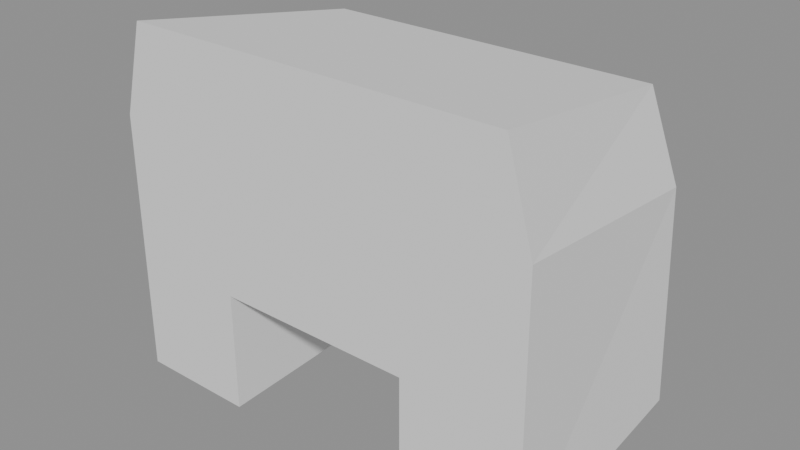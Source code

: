 # Source: ikea_kupong_stage_02_u_opening_loft.blend  (saved by Blender 5.2.44; exported with 4.5.12 LTS)
import bpy
from mathutils import Matrix  # noqa: F401  (used for matrix-valued properties, if any)

bpy.ops.wm.read_factory_settings(use_empty=True)
scene = bpy.context.scene
scene.name = 'Scene'

# ---- collections
col_rejected_components = bpy.data.collections.new('REJECTED_COMPONENTS'); scene.collection.children.link(col_rejected_components)

# ---- meshes
me_kupong_a_frame_shell_primary_mesh = bpy.data.meshes.new('KUPONG_A_FRAME_SHELL_PRIMARY_Mesh')
me_kupong_a_frame_shell_primary_mesh.from_pydata([(-1.375, -0.75, -1.125), (-0.62, -0.75, -1.125), (-0.62, -0.75, -0.36), (0.62, -0.75, -0.36), (0.62, -0.75, -1.125), (1.375, -0.75, -1.125), (1.36, -0.75, 0.55), (1.2, -0.75, 1.125), (-1.2, -0.75, 1.125), (-1.36, -0.75, 0.55), (-1.34, 0.75, -1.0), (-0.55, 0.75, -1.0), (-0.55, 0.75, -0.34), (0.55, 0.75, -0.34), (0.55, 0.75, -1.0), (1.34, 0.75, -1.0), (1.28, 0.75, 0.35), (1.08, 0.75, 0.88), (-1.08, 0.75, 0.88), (-1.28, 0.75, 0.35)], [], [(9, 8, 7, 6, 5, 4, 3, 2, 1, 0), (10, 11, 12, 13, 14, 15, 16, 17, 18, 19), (0, 1, 11, 10), (1, 2, 12, 11), (2, 3, 13, 12), (3, 4, 14, 13), (4, 5, 15, 14), (5, 6, 16, 15), (6, 7, 17, 16), (7, 8, 18, 17), (8, 9, 19, 18), (9, 0, 10, 19)])
_uv = me_kupong_a_frame_shell_primary_mesh.uv_layers.new(name='ProfileLoftUV')
_uv.uv.foreach_set('vector', [0.5, 1.0, 0.7939, 0.9045, 0.9755, 0.6545, 0.9755, 0.3455, 0.7939, 0.09549, 0.5, 0.0, 0.2061, 0.09549, 0.02447, 0.3455, 0.02447, 0.6545, 0.2061, 0.9045, 0.5, 1.0, 0.7939, 0.9045, 0.9755, 0.6545, 0.9755, 0.3455, 0.7939, 0.09549, 0.5, 0.0, 0.2061, 0.09549, 0.02447, 0.3455, 0.02447, 0.6545, 0.2061, 0.9045, 0.0, 0.0, 1.0, 0.0, 1.0, 1.0, 0.0, 1.0, 0.0, 0.0, 1.0, 0.0, 1.0, 1.0, 0.0, 1.0, 0.0, 0.0, 1.0, 0.0, 1.0, 1.0, 0.0, 1.0, 0.0, 0.0, 1.0, 0.0, 1.0, 1.0, 0.0, 1.0, 0.0, 0.0, 1.0, 0.0, 1.0, 1.0, 0.0, 1.0, 0.0, 0.0, 1.0, 0.0, 1.0, 1.0, 0.0, 1.0, 0.0, 0.0, 1.0, 0.0, 1.0, 1.0, 0.0, 1.0, 0.0, 0.0, 1.0, 0.0, 1.0, 1.0, 0.0, 1.0, 0.0, 0.0, 1.0, 0.0, 1.0, 1.0, 0.0, 1.0, 0.0, 0.0, 1.0, 0.0, 1.0, 1.0, 0.0, 1.0])
me_kupong_a_frame_shell_primary_mesh.update()
me_kupong_a_frame_shell_rebuild_sourcemesh = bpy.data.meshes.new('KUPONG_A_FRAME_SHELL_REBUILD_SOURCEMesh')
me_kupong_a_frame_shell_rebuild_sourcemesh.from_pydata([(-1.375, -0.75, -1.125), (-0.62, -0.75, -1.125), (-0.62, -0.75, -0.36), (0.62, -0.75, -0.36), (0.62, -0.75, -1.125), (1.375, -0.75, -1.125), (1.36, -0.75, 0.55), (1.2, -0.75, 1.125), (-1.2, -0.75, 1.125), (-1.36, -0.75, 0.55), (-1.34, 0.75, -1.0), (-0.55, 0.75, -1.0), (-0.55, 0.75, -0.34), (0.55, 0.75, -0.34), (0.55, 0.75, -1.0), (1.34, 0.75, -1.0), (1.28, 0.75, 0.35), (1.08, 0.75, 0.88), (-1.08, 0.75, 0.88), (-1.28, 0.75, 0.35)], [], [(9, 8, 7, 6, 5, 4, 3, 2, 1, 0), (10, 11, 12, 13, 14, 15, 16, 17, 18, 19), (0, 1, 11, 10), (1, 2, 12, 11), (2, 3, 13, 12), (3, 4, 14, 13), (4, 5, 15, 14), (5, 6, 16, 15), (6, 7, 17, 16), (7, 8, 18, 17), (8, 9, 19, 18), (9, 0, 10, 19)])
_uv = me_kupong_a_frame_shell_rebuild_sourcemesh.uv_layers.new(name='ProfileLoftUV')
_uv.uv.foreach_set('vector', [0.5, 1.0, 0.7939, 0.9045, 0.9755, 0.6545, 0.9755, 0.3455, 0.7939, 0.09549, 0.5, 0.0, 0.2061, 0.09549, 0.02447, 0.3455, 0.02447, 0.6545, 0.2061, 0.9045, 0.5, 1.0, 0.7939, 0.9045, 0.9755, 0.6545, 0.9755, 0.3455, 0.7939, 0.09549, 0.5, 0.0, 0.2061, 0.09549, 0.02447, 0.3455, 0.02447, 0.6545, 0.2061, 0.9045, 0.0, 0.0, 1.0, 0.0, 1.0, 1.0, 0.0, 1.0, 0.0, 0.0, 1.0, 0.0, 1.0, 1.0, 0.0, 1.0, 0.0, 0.0, 1.0, 0.0, 1.0, 1.0, 0.0, 1.0, 0.0, 0.0, 1.0, 0.0, 1.0, 1.0, 0.0, 1.0, 0.0, 0.0, 1.0, 0.0, 1.0, 1.0, 0.0, 1.0, 0.0, 0.0, 1.0, 0.0, 1.0, 1.0, 0.0, 1.0, 0.0, 0.0, 1.0, 0.0, 1.0, 1.0, 0.0, 1.0, 0.0, 0.0, 1.0, 0.0, 1.0, 1.0, 0.0, 1.0, 0.0, 0.0, 1.0, 0.0, 1.0, 1.0, 0.0, 1.0, 0.0, 0.0, 1.0, 0.0, 1.0, 1.0, 0.0, 1.0])
me_kupong_a_frame_shell_rebuild_sourcemesh.update()

# ---- objects
ob_kupong_a_frame_shell_primary = bpy.data.objects.new('KUPONG_A_FRAME_SHELL_PRIMARY', me_kupong_a_frame_shell_primary_mesh)
ob_kupong_a_frame_shell_rebuild_source = bpy.data.objects.new('KUPONG_A_FRAME_SHELL_REBUILD_SOURCE', me_kupong_a_frame_shell_rebuild_sourcemesh)

# ---- transforms, parenting, visibility, modifiers, constraints
ob_kupong_a_frame_shell_primary.location = (0.0, 0.0, 0.0)
ob_kupong_a_frame_shell_rebuild_source.location = (0.0, 0.0, 0.0)
ob_kupong_a_frame_shell_rebuild_source.hide_render = True

# ---- collection membership
scene.collection.objects.link(ob_kupong_a_frame_shell_primary)
col_rejected_components.objects.link(ob_kupong_a_frame_shell_rebuild_source)

# ---- scene / render settings (as saved in the file)
scene.frame_start = 1; scene.frame_end = 250; scene.frame_set(1)
scene.render.engine = 'BLENDER_EEVEE_NEXT'
scene.render.bake_bias = 0.0
scene.render.bake_samples = 0
scene.render.compositor_device = 'GPU'
scene.eevee.use_volume_custom_range = False
scene.eevee.fast_gi_thickness_near = 0.1
scene.eevee.fast_gi_thickness_far = 0.0
scene.eevee.ray_tracing_options.screen_trace_thickness = 0.1
bpy.context.view_layer.update()

# ---- added for rendering (the .blend has no active camera and no usable light): camera, sun + grey world if the file has none
cam_auto = bpy.data.cameras.new('AutoCamera')
cam_auto.lens = 50.0
cam_auto.sensor_width = 36.0
cam_auto.clip_end = 1000.0
ob_auto_camera = bpy.data.objects.new('AutoCamera', cam_auto)
scene.collection.objects.link(ob_auto_camera)
ob_auto_camera.location = (3.56842, -4.2821, 2.85473)
ob_auto_camera.rotation_euler = (1.09748, -7.21219e-08, 0.694738)
scene.camera = ob_auto_camera
light_auto_sun = bpy.data.lights.new('AutoSun', 'SUN')
light_auto_sun.energy = 3.0
light_auto_sun.angle = 0.0523599
ob_auto_sun = bpy.data.objects.new('AutoSun', light_auto_sun)
scene.collection.objects.link(ob_auto_sun)
ob_auto_sun.rotation_euler = (0.872665, 0.174533, 0.523599)
if scene.world is None:
    world_auto = bpy.data.worlds.new('AutoWorld')
    world_auto.color = (0.3, 0.3, 0.3)
    scene.world = world_auto
bpy.context.view_layer.update()
